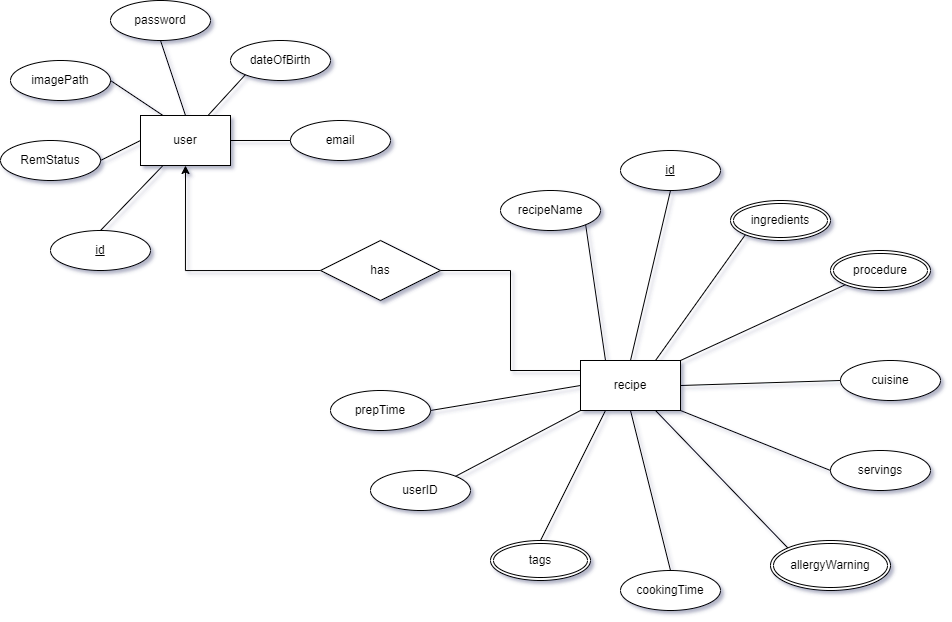

The diagram above was exported from draw.io. Its source (the exported page's mxGraphModel, read from the mxfile embedded in the PNG):
<mxGraphModel dx="1504" dy="681" grid="1" gridSize="10" guides="1" tooltips="1" connect="1" arrows="1" fold="1" page="1" pageScale="1" pageWidth="850" pageHeight="1100" math="0" shadow="0">
  <root>
    <mxCell id="0" />
    <mxCell id="1" parent="0" />
    <mxCell id="_YMwZHu25fRot87mKY35-12" value="password" style="ellipse;whiteSpace=wrap;html=1;align=center;" vertex="1" parent="1">
      <mxGeometry x="120" y="30" width="100" height="40" as="geometry" />
    </mxCell>
    <mxCell id="_YMwZHu25fRot87mKY35-13" value="dateOfBirth" style="ellipse;whiteSpace=wrap;html=1;align=center;" vertex="1" parent="1">
      <mxGeometry x="240" y="70" width="100" height="40" as="geometry" />
    </mxCell>
    <mxCell id="_YMwZHu25fRot87mKY35-14" value="imagePath" style="ellipse;whiteSpace=wrap;html=1;align=center;" vertex="1" parent="1">
      <mxGeometry x="20" y="90" width="100" height="40" as="geometry" />
    </mxCell>
    <mxCell id="_YMwZHu25fRot87mKY35-15" value="RemStatus" style="ellipse;whiteSpace=wrap;html=1;align=center;" vertex="1" parent="1">
      <mxGeometry x="10" y="170" width="100" height="40" as="geometry" />
    </mxCell>
    <mxCell id="_YMwZHu25fRot87mKY35-18" value="id" style="ellipse;whiteSpace=wrap;html=1;align=center;fontStyle=4;" vertex="1" parent="1">
      <mxGeometry x="60" y="260" width="100" height="40" as="geometry" />
    </mxCell>
    <mxCell id="_YMwZHu25fRot87mKY35-20" value="email" style="ellipse;whiteSpace=wrap;html=1;align=center;" vertex="1" parent="1">
      <mxGeometry x="300" y="150" width="100" height="40" as="geometry" />
    </mxCell>
    <mxCell id="_YMwZHu25fRot87mKY35-24" value="id" style="ellipse;whiteSpace=wrap;html=1;align=center;fontStyle=4;" vertex="1" parent="1">
      <mxGeometry x="630" y="180" width="100" height="40" as="geometry" />
    </mxCell>
    <mxCell id="_YMwZHu25fRot87mKY35-25" value="recipeName" style="ellipse;whiteSpace=wrap;html=1;align=center;" vertex="1" parent="1">
      <mxGeometry x="510" y="220" width="100" height="40" as="geometry" />
    </mxCell>
    <mxCell id="_YMwZHu25fRot87mKY35-27" value="cuisine" style="ellipse;whiteSpace=wrap;html=1;align=center;" vertex="1" parent="1">
      <mxGeometry x="850" y="390" width="100" height="40" as="geometry" />
    </mxCell>
    <mxCell id="_YMwZHu25fRot87mKY35-29" value="servings" style="ellipse;whiteSpace=wrap;html=1;align=center;" vertex="1" parent="1">
      <mxGeometry x="840" y="480" width="100" height="40" as="geometry" />
    </mxCell>
    <mxCell id="_YMwZHu25fRot87mKY35-30" value="cookingTime" style="ellipse;whiteSpace=wrap;html=1;align=center;" vertex="1" parent="1">
      <mxGeometry x="630" y="600" width="100" height="40" as="geometry" />
    </mxCell>
    <mxCell id="_YMwZHu25fRot87mKY35-32" value="prepTime" style="ellipse;whiteSpace=wrap;html=1;align=center;" vertex="1" parent="1">
      <mxGeometry x="340" y="420" width="100" height="40" as="geometry" />
    </mxCell>
    <mxCell id="_YMwZHu25fRot87mKY35-35" value="userID" style="ellipse;whiteSpace=wrap;html=1;align=center;" vertex="1" parent="1">
      <mxGeometry x="380" y="500" width="100" height="40" as="geometry" />
    </mxCell>
    <mxCell id="_YMwZHu25fRot87mKY35-38" style="edgeStyle=orthogonalEdgeStyle;rounded=0;orthogonalLoop=1;jettySize=auto;html=1;exitX=0;exitY=0.5;exitDx=0;exitDy=0;entryX=0.5;entryY=1;entryDx=0;entryDy=0;" edge="1" parent="1" source="_YMwZHu25fRot87mKY35-37" target="_YMwZHu25fRot87mKY35-68">
      <mxGeometry relative="1" as="geometry">
        <mxPoint x="225" y="190" as="targetPoint" />
      </mxGeometry>
    </mxCell>
    <mxCell id="_YMwZHu25fRot87mKY35-37" value="has" style="shape=rhombus;perimeter=rhombusPerimeter;whiteSpace=wrap;html=1;align=center;" vertex="1" parent="1">
      <mxGeometry x="330" y="270" width="120" height="60" as="geometry" />
    </mxCell>
    <mxCell id="_YMwZHu25fRot87mKY35-40" value="" style="endArrow=none;html=1;rounded=0;exitX=1;exitY=0.5;exitDx=0;exitDy=0;entryX=0;entryY=0.25;entryDx=0;entryDy=0;" edge="1" parent="1" source="_YMwZHu25fRot87mKY35-37">
      <mxGeometry relative="1" as="geometry">
        <mxPoint x="420" y="380" as="sourcePoint" />
        <mxPoint x="600" y="400" as="targetPoint" />
        <Array as="points">
          <mxPoint x="520" y="300" />
          <mxPoint x="520" y="400" />
        </Array>
      </mxGeometry>
    </mxCell>
    <mxCell id="_YMwZHu25fRot87mKY35-41" value="" style="endArrow=none;html=1;rounded=0;exitX=0.5;exitY=1;exitDx=0;exitDy=0;entryX=0.5;entryY=0;entryDx=0;entryDy=0;" edge="1" parent="1" source="_YMwZHu25fRot87mKY35-12" target="_YMwZHu25fRot87mKY35-68">
      <mxGeometry relative="1" as="geometry">
        <mxPoint x="180" y="120" as="sourcePoint" />
        <mxPoint x="200" y="150" as="targetPoint" />
      </mxGeometry>
    </mxCell>
    <mxCell id="_YMwZHu25fRot87mKY35-42" value="" style="endArrow=none;html=1;rounded=0;exitX=1;exitY=0.5;exitDx=0;exitDy=0;entryX=0.25;entryY=0;entryDx=0;entryDy=0;" edge="1" parent="1" source="_YMwZHu25fRot87mKY35-14" target="_YMwZHu25fRot87mKY35-68">
      <mxGeometry relative="1" as="geometry">
        <mxPoint x="90" y="220" as="sourcePoint" />
        <mxPoint x="175" y="150" as="targetPoint" />
      </mxGeometry>
    </mxCell>
    <mxCell id="_YMwZHu25fRot87mKY35-43" value="" style="endArrow=none;html=1;rounded=0;exitX=1;exitY=0.5;exitDx=0;exitDy=0;entryX=0;entryY=0.5;entryDx=0;entryDy=0;" edge="1" parent="1" source="_YMwZHu25fRot87mKY35-15" target="_YMwZHu25fRot87mKY35-68">
      <mxGeometry relative="1" as="geometry">
        <mxPoint x="90" y="240" as="sourcePoint" />
        <mxPoint x="150" y="170" as="targetPoint" />
      </mxGeometry>
    </mxCell>
    <mxCell id="_YMwZHu25fRot87mKY35-47" value="" style="endArrow=none;html=1;rounded=0;exitX=0.25;exitY=1;exitDx=0;exitDy=0;entryX=0.5;entryY=0;entryDx=0;entryDy=0;" edge="1" parent="1" source="_YMwZHu25fRot87mKY35-68" target="_YMwZHu25fRot87mKY35-18">
      <mxGeometry relative="1" as="geometry">
        <mxPoint x="175" y="190" as="sourcePoint" />
        <mxPoint x="270" y="230" as="targetPoint" />
      </mxGeometry>
    </mxCell>
    <mxCell id="_YMwZHu25fRot87mKY35-48" value="" style="endArrow=none;html=1;rounded=0;exitX=0;exitY=1;exitDx=0;exitDy=0;entryX=0.75;entryY=0;entryDx=0;entryDy=0;" edge="1" parent="1" source="_YMwZHu25fRot87mKY35-13" target="_YMwZHu25fRot87mKY35-68">
      <mxGeometry relative="1" as="geometry">
        <mxPoint x="310" y="230" as="sourcePoint" />
        <mxPoint x="225" y="150" as="targetPoint" />
      </mxGeometry>
    </mxCell>
    <mxCell id="_YMwZHu25fRot87mKY35-49" value="" style="endArrow=none;html=1;rounded=0;exitX=0;exitY=0.5;exitDx=0;exitDy=0;entryX=1;entryY=0.5;entryDx=0;entryDy=0;" edge="1" parent="1" source="_YMwZHu25fRot87mKY35-20" target="_YMwZHu25fRot87mKY35-68">
      <mxGeometry relative="1" as="geometry">
        <mxPoint x="320" y="220" as="sourcePoint" />
        <mxPoint x="250" y="170" as="targetPoint" />
      </mxGeometry>
    </mxCell>
    <mxCell id="_YMwZHu25fRot87mKY35-50" value="" style="endArrow=none;html=1;rounded=0;exitX=1;exitY=1;exitDx=0;exitDy=0;entryX=0.25;entryY=0;entryDx=0;entryDy=0;" edge="1" parent="1" source="_YMwZHu25fRot87mKY35-25" target="_YMwZHu25fRot87mKY35-70">
      <mxGeometry relative="1" as="geometry">
        <mxPoint x="580" y="330" as="sourcePoint" />
        <mxPoint x="625" y="390" as="targetPoint" />
      </mxGeometry>
    </mxCell>
    <mxCell id="_YMwZHu25fRot87mKY35-51" value="" style="endArrow=none;html=1;rounded=0;exitX=0.5;exitY=1;exitDx=0;exitDy=0;entryX=0.5;entryY=0;entryDx=0;entryDy=0;" edge="1" parent="1" source="_YMwZHu25fRot87mKY35-24" target="_YMwZHu25fRot87mKY35-70">
      <mxGeometry relative="1" as="geometry">
        <mxPoint x="660" y="340" as="sourcePoint" />
        <mxPoint x="650" y="390" as="targetPoint" />
      </mxGeometry>
    </mxCell>
    <mxCell id="_YMwZHu25fRot87mKY35-52" value="" style="endArrow=none;html=1;rounded=0;exitX=0;exitY=1;exitDx=0;exitDy=0;entryX=0.75;entryY=0;entryDx=0;entryDy=0;" edge="1" parent="1" source="_YMwZHu25fRot87mKY35-63" target="_YMwZHu25fRot87mKY35-70">
      <mxGeometry relative="1" as="geometry">
        <mxPoint x="754.746110356034" y="274.1825992820553" as="sourcePoint" />
        <mxPoint x="675" y="390" as="targetPoint" />
      </mxGeometry>
    </mxCell>
    <mxCell id="_YMwZHu25fRot87mKY35-54" value="" style="endArrow=none;html=1;rounded=0;exitX=1;exitY=0.5;exitDx=0;exitDy=0;entryX=0;entryY=0.5;entryDx=0;entryDy=0;" edge="1" parent="1" source="_YMwZHu25fRot87mKY35-70" target="_YMwZHu25fRot87mKY35-27">
      <mxGeometry relative="1" as="geometry">
        <mxPoint x="700" y="410" as="sourcePoint" />
        <mxPoint x="900" y="450" as="targetPoint" />
      </mxGeometry>
    </mxCell>
    <mxCell id="_YMwZHu25fRot87mKY35-55" value="" style="endArrow=none;html=1;rounded=0;exitX=1;exitY=0;exitDx=0;exitDy=0;entryX=0;entryY=1;entryDx=0;entryDy=0;" edge="1" parent="1" source="_YMwZHu25fRot87mKY35-70" target="_YMwZHu25fRot87mKY35-67">
      <mxGeometry relative="1" as="geometry">
        <mxPoint x="700" y="390" as="sourcePoint" />
        <mxPoint x="844.767208675142" y="314.1909853947344" as="targetPoint" />
      </mxGeometry>
    </mxCell>
    <mxCell id="_YMwZHu25fRot87mKY35-56" value="" style="endArrow=none;html=1;rounded=0;exitX=1;exitY=1;exitDx=0;exitDy=0;entryX=0;entryY=0.5;entryDx=0;entryDy=0;" edge="1" parent="1" source="_YMwZHu25fRot87mKY35-70" target="_YMwZHu25fRot87mKY35-29">
      <mxGeometry relative="1" as="geometry">
        <mxPoint x="700" y="430" as="sourcePoint" />
        <mxPoint x="810" y="480" as="targetPoint" />
      </mxGeometry>
    </mxCell>
    <mxCell id="_YMwZHu25fRot87mKY35-57" value="" style="endArrow=none;html=1;rounded=0;exitX=0.75;exitY=1;exitDx=0;exitDy=0;entryX=0;entryY=0;entryDx=0;entryDy=0;" edge="1" parent="1" source="_YMwZHu25fRot87mKY35-70" target="_YMwZHu25fRot87mKY35-64">
      <mxGeometry relative="1" as="geometry">
        <mxPoint x="675" y="430" as="sourcePoint" />
        <mxPoint x="810" y="560" as="targetPoint" />
      </mxGeometry>
    </mxCell>
    <mxCell id="_YMwZHu25fRot87mKY35-58" value="" style="endArrow=none;html=1;rounded=0;exitX=0.5;exitY=1;exitDx=0;exitDy=0;entryX=0.5;entryY=0;entryDx=0;entryDy=0;" edge="1" parent="1" source="_YMwZHu25fRot87mKY35-70" target="_YMwZHu25fRot87mKY35-30">
      <mxGeometry relative="1" as="geometry">
        <mxPoint x="650" y="430" as="sourcePoint" />
        <mxPoint x="770" y="540" as="targetPoint" />
      </mxGeometry>
    </mxCell>
    <mxCell id="_YMwZHu25fRot87mKY35-59" value="" style="endArrow=none;html=1;rounded=0;exitX=0.25;exitY=1;exitDx=0;exitDy=0;entryX=0.5;entryY=0;entryDx=0;entryDy=0;" edge="1" parent="1" source="_YMwZHu25fRot87mKY35-70" target="_YMwZHu25fRot87mKY35-62">
      <mxGeometry relative="1" as="geometry">
        <mxPoint x="625" y="430" as="sourcePoint" />
        <mxPoint x="540" y="560" as="targetPoint" />
      </mxGeometry>
    </mxCell>
    <mxCell id="_YMwZHu25fRot87mKY35-60" value="" style="endArrow=none;html=1;rounded=0;exitX=0;exitY=1;exitDx=0;exitDy=0;entryX=1;entryY=0;entryDx=0;entryDy=0;" edge="1" parent="1" source="_YMwZHu25fRot87mKY35-70" target="_YMwZHu25fRot87mKY35-35">
      <mxGeometry relative="1" as="geometry">
        <mxPoint x="600" y="420" as="sourcePoint" />
        <mxPoint x="670" y="519.71" as="targetPoint" />
      </mxGeometry>
    </mxCell>
    <mxCell id="_YMwZHu25fRot87mKY35-61" value="" style="endArrow=none;html=1;rounded=0;entryX=0;entryY=0.5;entryDx=0;entryDy=0;exitX=1;exitY=0.5;exitDx=0;exitDy=0;" edge="1" parent="1" source="_YMwZHu25fRot87mKY35-32" target="_YMwZHu25fRot87mKY35-70">
      <mxGeometry relative="1" as="geometry">
        <mxPoint x="290" y="490" as="sourcePoint" />
        <mxPoint x="600" y="410" as="targetPoint" />
      </mxGeometry>
    </mxCell>
    <mxCell id="_YMwZHu25fRot87mKY35-62" value="tags" style="ellipse;shape=doubleEllipse;margin=3;whiteSpace=wrap;html=1;align=center;" vertex="1" parent="1">
      <mxGeometry x="500" y="570" width="100" height="40" as="geometry" />
    </mxCell>
    <mxCell id="_YMwZHu25fRot87mKY35-63" value="ingredients" style="ellipse;shape=doubleEllipse;margin=3;whiteSpace=wrap;html=1;align=center;" vertex="1" parent="1">
      <mxGeometry x="740" y="230" width="100" height="40" as="geometry" />
    </mxCell>
    <mxCell id="_YMwZHu25fRot87mKY35-64" value="allergyWarning" style="ellipse;shape=doubleEllipse;margin=3;whiteSpace=wrap;html=1;align=center;" vertex="1" parent="1">
      <mxGeometry x="780" y="570" width="120" height="50" as="geometry" />
    </mxCell>
    <mxCell id="_YMwZHu25fRot87mKY35-67" value="procedure" style="ellipse;shape=doubleEllipse;margin=3;whiteSpace=wrap;html=1;align=center;" vertex="1" parent="1">
      <mxGeometry x="840" y="280" width="100" height="40" as="geometry" />
    </mxCell>
    <mxCell id="_YMwZHu25fRot87mKY35-68" value="&lt;span&gt;user&lt;/span&gt;" style="rounded=0;whiteSpace=wrap;html=1;" vertex="1" parent="1">
      <mxGeometry x="150" y="145" width="90" height="50" as="geometry" />
    </mxCell>
    <mxCell id="_YMwZHu25fRot87mKY35-70" value="&lt;span&gt;recipe&lt;/span&gt;" style="rounded=0;whiteSpace=wrap;html=1;" vertex="1" parent="1">
      <mxGeometry x="590" y="390" width="100" height="50" as="geometry" />
    </mxCell>
  </root>
</mxGraphModel>